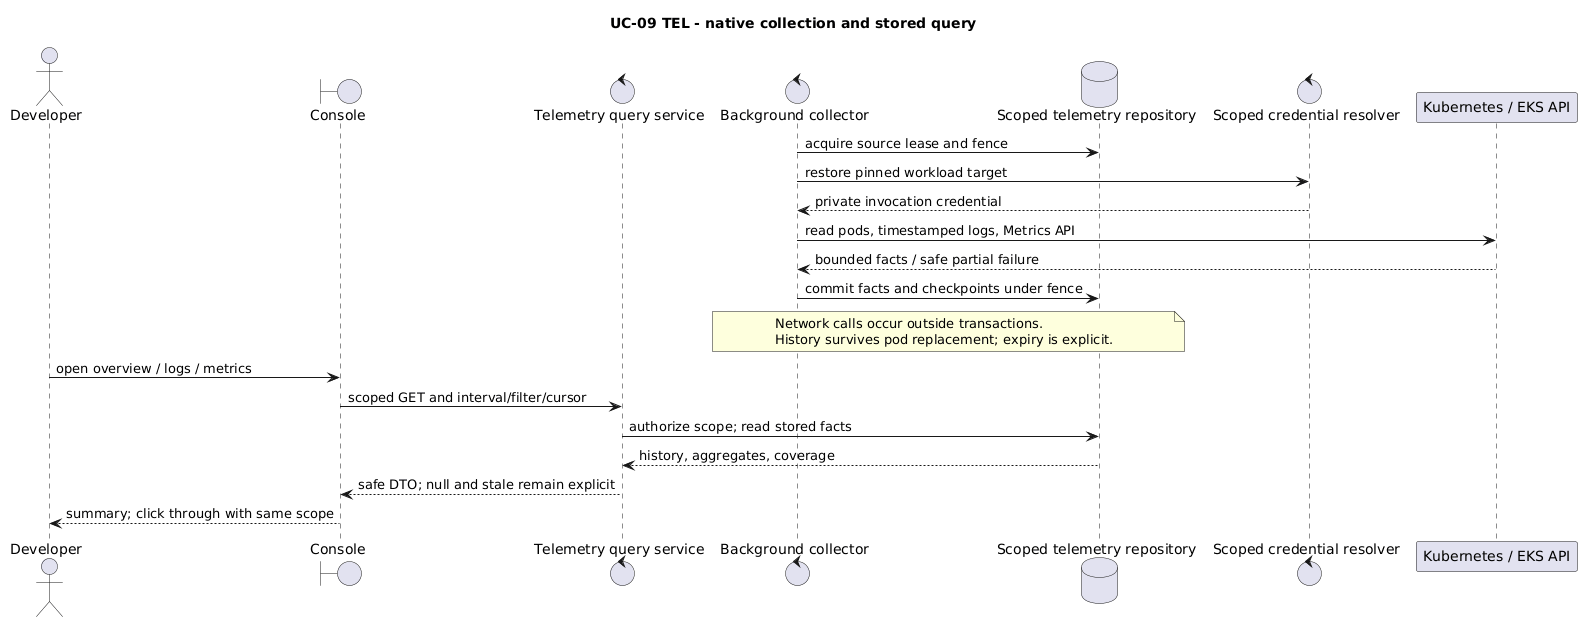

The diagram above was rendered by PlantUML. Its source (embedded in the PNG):
@startuml
title UC-09 TEL - native collection and stored query
actor Developer
boundary Console
control "Telemetry query service" as Query
control "Background collector" as Worker
database "Scoped telemetry repository" as Repo
control "Scoped credential resolver" as Credentials
participant "Kubernetes / EKS API" as K8s
Worker -> Repo: acquire source lease and fence
Worker -> Credentials: restore pinned workload target
Credentials --> Worker: private invocation credential
Worker -> K8s: read pods, timestamped logs, Metrics API
K8s --> Worker: bounded facts / safe partial failure
Worker -> Repo: commit facts and checkpoints under fence
note over Worker,Repo: Network calls occur outside transactions.\nHistory survives pod replacement; expiry is explicit.
Developer -> Console: open overview / logs / metrics
Console -> Query: scoped GET and interval/filter/cursor
Query -> Repo: authorize scope; read stored facts
Repo --> Query: history, aggregates, coverage
Query --> Console: safe DTO; null and stale remain explicit
Console --> Developer: summary; click through with same scope
@enduml